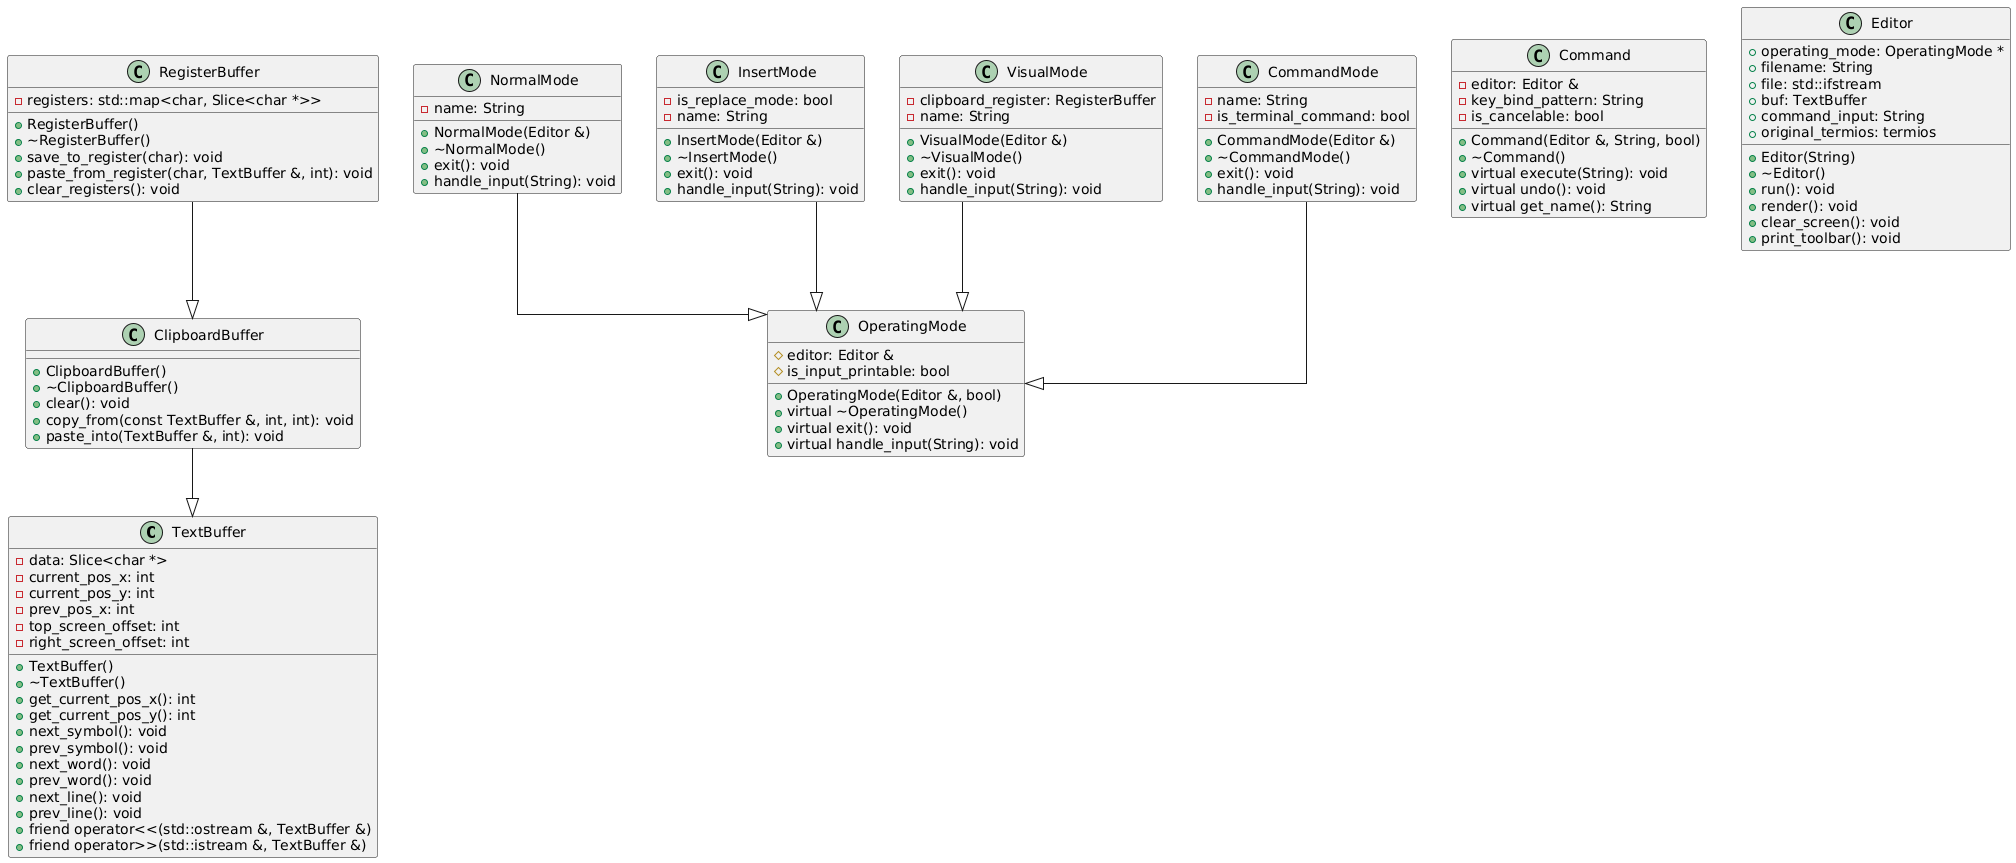

The diagram above was rendered by PlantUML. Its source (embedded in the PNG):
@startuml
skinparam linetype ortho
class TextBuffer {
  - data: Slice<char *>
  - current_pos_x: int
  - current_pos_y: int
  - prev_pos_x: int
  - top_screen_offset: int
  - right_screen_offset: int
  + TextBuffer()
  + ~TextBuffer()
  + get_current_pos_x(): int
  + get_current_pos_y(): int
  + next_symbol(): void
  + prev_symbol(): void
  + next_word(): void
  + prev_word(): void
  + next_line(): void
  + prev_line(): void
  + friend operator<<(std::ostream &, TextBuffer &)
  + friend operator>>(std::istream &, TextBuffer &)
}

class ClipboardBuffer {
  + ClipboardBuffer()
  + ~ClipboardBuffer()
  + clear(): void
  + copy_from(const TextBuffer &, int, int): void
  + paste_into(TextBuffer &, int): void
}

class RegisterBuffer {
  - registers: std::map<char, Slice<char *>>
  + RegisterBuffer()
  + ~RegisterBuffer()
  + save_to_register(char): void
  + paste_from_register(char, TextBuffer &, int): void
  + clear_registers(): void
}

class OperatingMode {
  # editor: Editor &
  # is_input_printable: bool
  + OperatingMode(Editor &, bool)
  + virtual ~OperatingMode()
  + virtual exit(): void
  + virtual handle_input(String): void
}

class NormalMode {
  - name: String
  + NormalMode(Editor &)
  + ~NormalMode()
  + exit(): void
  + handle_input(String): void
}

class InsertMode {
- is_replace_mode: bool
  - name: String
  + InsertMode(Editor &)
  + ~InsertMode()
  + exit(): void
  + handle_input(String): void
}

class VisualMode {
- clipboard_register: RegisterBuffer
  - name: String
  + VisualMode(Editor &)
  + ~VisualMode()
  + exit(): void
  + handle_input(String): void
}

class CommandMode {
  - name: String
- is_terminal_command: bool
  + CommandMode(Editor &)
  + ~CommandMode()
  + exit(): void
  + handle_input(String): void
}

class Command {
  - editor: Editor &
  - key_bind_pattern: String
  - is_cancelable: bool
  + Command(Editor &, String, bool)
  + ~Command()
  + virtual execute(String): void
  + virtual undo(): void
  + virtual get_name(): String
}

class Editor {
  + operating_mode: OperatingMode *
  + filename: String
  + file: std::ifstream
  + buf: TextBuffer
  + command_input: String
  + original_termios: termios
  + Editor(String)
  + ~Editor()
  + run(): void
  + render(): void
  + clear_screen(): void
  + print_toolbar(): void
}

' Наследование
ClipboardBuffer --|> TextBuffer
RegisterBuffer --|> ClipboardBuffer

NormalMode --|> OperatingMode
InsertMode --|> OperatingMode
VisualMode --|> OperatingMode
CommandMode --|> OperatingMode
@enduml